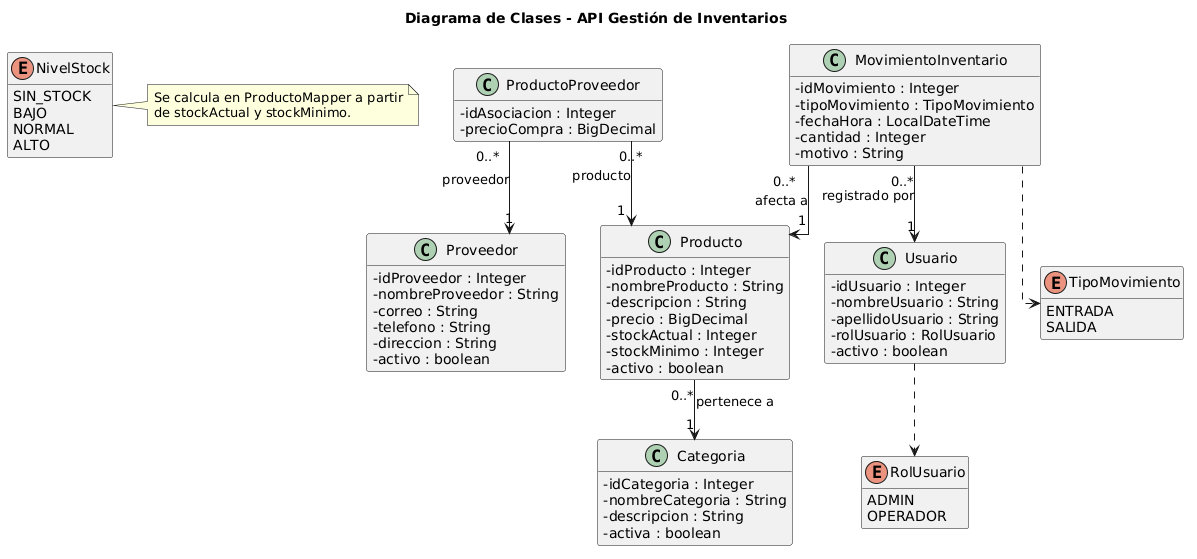

The diagram above was rendered by PlantUML. Its source (embedded in the PNG):
@startuml
title Diagrama de Clases - API Gestión de Inventarios

skinparam classAttributeIconSize 0
skinparam linetype ortho
hide empty methods

class Categoria {
  - idCategoria : Integer
  - nombreCategoria : String
  - descripcion : String
  - activa : boolean
}

class Producto {
  - idProducto : Integer
  - nombreProducto : String
  - descripcion : String
  - precio : BigDecimal
  - stockActual : Integer
  - stockMinimo : Integer
  - activo : boolean
}

class Proveedor {
  - idProveedor : Integer
  - nombreProveedor : String
  - correo : String
  - telefono : String
  - direccion : String
  - activo : boolean
}

class ProductoProveedor {
  - idAsociacion : Integer
  - precioCompra : BigDecimal
}

class Usuario {
  - idUsuario : Integer
  - nombreUsuario : String
  - apellidoUsuario : String
  - rolUsuario : RolUsuario
  - activo : boolean
}

class MovimientoInventario {
  - idMovimiento : Integer
  - tipoMovimiento : TipoMovimiento
  - fechaHora : LocalDateTime
  - cantidad : Integer
  - motivo : String
}

enum RolUsuario {
  ADMIN
  OPERADOR
}

enum TipoMovimiento {
  ENTRADA
  SALIDA
}

enum NivelStock {
  SIN_STOCK
  BAJO
  NORMAL
  ALTO
}

Producto "0..*" --> "1" Categoria : pertenece a
ProductoProveedor "0..*" --> "1" Producto : producto
ProductoProveedor "0..*" --> "1" Proveedor : proveedor
MovimientoInventario "0..*" --> "1" Producto : afecta a
MovimientoInventario "0..*" --> "1" Usuario : registrado por

Usuario ..> RolUsuario
MovimientoInventario ..> TipoMovimiento

note right of NivelStock
  Se calcula en ProductoMapper a partir
  de stockActual y stockMinimo.
end note
@enduml